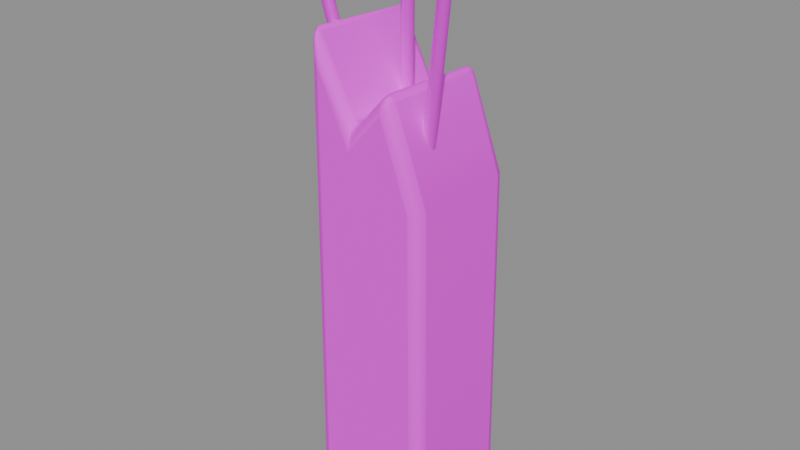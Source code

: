 # Source: deep_post_broken.blend  (saved by Blender 5.3.31; exported with 4.5.12 LTS)
import bpy
from mathutils import Matrix  # noqa: F401  (used for matrix-valued properties, if any)

bpy.ops.wm.read_factory_settings(use_empty=True)
scene = bpy.context.scene
scene.name = 'Asset | deep_post_broken'

# ---- collections
col_master___deep_post_broken = bpy.data.collections.new('MASTER | deep_post_broken'); scene.collection.children.link(col_master___deep_post_broken)

# ---- images (referenced by path relative to the original .blend; pixels are not part of the script)
import os
ASSET_DIR = os.environ.get("B2B_ASSET_DIR", "")  # directory of the original .blend (textures are referenced by path, not embedded)
HERE = os.path.dirname(os.path.abspath(__file__))  # packed textures are extracted next to this script under _unpacked/

def load_image(name, relpath, width, height, colorspace="sRGB"):
    """Load a texture the original file referenced (path relative to the .blend, or extracted next to this script)."""
    p = next((c for c in (os.path.join(HERE, relpath), os.path.join(ASSET_DIR, relpath)) if relpath and os.path.exists(c)), "")
    if p:
        img = bpy.data.images.load(p, check_existing=True)
        img.name = name
    else:  # same state as the original file: an image datablock whose file is absent (Cycles renders it pink)
        img = bpy.data.images.new(name, width, height)
        img.source = "FILE"
        img.filepath = "//" + (relpath or name)
    img.colorspace_settings.name = colorspace
    return img
img_sea_cabin_timber_8x8_512_png = load_image('sea_cabin_timber_8x8_512.png', 'sea_cabin_timber_8x8_512.png', 1024, 1024, 'sRGB')

# ---- materials (node trees are filled in below, after node groups)
mat_sea_matte = bpy.data.materials.new('SEA_Matte')
mat_sea_matte.roughness = 0.74
mat_sea_metal = bpy.data.materials.new('SEA_Metal')
mat_sea_metal.roughness = 0.42

# ---- material node trees
mat_sea_matte.use_nodes = True; mat_sea_matte.node_tree.nodes.clear()
_N = mat_sea_matte.node_tree.nodes; _L = mat_sea_matte.node_tree.links
n0 = _N.new('ShaderNodeBsdfPrincipled'); n0.name = 'Principled BSDF'; n0.location = (-200, 100)
n0.inputs[2].default_value = 0.74
n0.inputs[10].default_value = 0.005
n1 = _N.new('ShaderNodeOutputMaterial'); n1.name = 'Material Output'; n1.location = (200, 100)
n2 = _N.new('ShaderNodeUVMap'); n2.name = 'UV Map'; n2.location = (0, 0)
n2.width = 160
n2.uv_map = 'PaletteUV'
n3 = _N.new('ShaderNodeTexImage'); n3.name = 'Image Texture'; n3.location = (0, 0)
n3.image = img_sea_cabin_timber_8x8_512_png
n3.interpolation = 'Closest'
_L.new(n0.outputs[0], n1.inputs[0])
_L.new(n2.outputs[0], n3.inputs[0])
_L.new(n3.outputs[0], n0.inputs[0])
n1.is_active_output = True
mat_sea_metal.use_nodes = True; mat_sea_metal.node_tree.nodes.clear()
_N = mat_sea_metal.node_tree.nodes; _L = mat_sea_metal.node_tree.links
n0 = _N.new('ShaderNodeBsdfPrincipled'); n0.name = 'Principled BSDF'; n0.location = (-200, 100)
n0.inputs[1].default_value = 0.28
n0.inputs[2].default_value = 0.42
n0.inputs[10].default_value = 0.005
n1 = _N.new('ShaderNodeOutputMaterial'); n1.name = 'Material Output'; n1.location = (200, 100)
n2 = _N.new('ShaderNodeUVMap'); n2.name = 'UV Map'; n2.location = (0, 0)
n2.width = 160
n2.uv_map = 'PaletteUV'
n3 = _N.new('ShaderNodeTexImage'); n3.name = 'Image Texture'; n3.location = (0, 0)
n3.image = img_sea_cabin_timber_8x8_512_png
n3.interpolation = 'Closest'
_L.new(n0.outputs[0], n1.inputs[0])
_L.new(n2.outputs[0], n3.inputs[0])
_L.new(n3.outputs[0], n0.inputs[0])
n1.is_active_output = True

# ---- meshes
me_broken_lower_column = bpy.data.meshes.new('Broken lower column')
me_broken_lower_column.from_pydata([(-0.2004, -0.25, 0.0), (0.2996, -0.25, 0.0), (0.2836, -0.25, 1.39), (0.1396, -0.25, 1.79), (-0.008384, -0.25, 1.62), (-0.1884, -0.25, 1.96), (-0.1938, 0.25, 0.02929), (0.2932, 0.25, 0.02929), (0.2777, 0.25, 1.383), (0.1374, 0.25, 1.773), (-0.006754, 0.25, 1.607), (-0.1821, 0.25, 1.938)], [], [(0, 1, 2, 3, 4, 5), (11, 10, 9, 8, 7, 6), (1, 0, 6, 7), (2, 1, 7, 8), (3, 2, 8, 9), (4, 3, 9, 10), (5, 4, 10, 11), (0, 5, 11, 6)])
me_broken_lower_column.polygons.foreach_set('use_smooth', [True] * 8)
_uv = me_broken_lower_column.uv_layers.new(name='PaletteUV')
_uv.uv.foreach_set('vector', [0.4725, 0.9375, 0.455, 0.9678, 0.42, 0.9678, 0.4025, 0.9375, 0.42, 0.9072, 0.455, 0.9072, 0.4725, 0.9375, 0.455, 0.9678, 0.42, 0.9678, 0.4025, 0.9375, 0.42, 0.9072, 0.455, 0.9072, 0.4725, 0.9375, 0.4375, 0.9725, 0.4025, 0.9375, 0.4375, 0.9025, 0.4725, 0.9375, 0.4375, 0.9725, 0.4025, 0.9375, 0.4375, 0.9025, 0.4725, 0.9375, 0.4375, 0.9725, 0.4025, 0.9375, 0.4375, 0.9025, 0.4725, 0.9375, 0.4375, 0.9725, 0.4025, 0.9375, 0.4375, 0.9025, 0.4725, 0.9375, 0.4375, 0.9725, 0.4025, 0.9375, 0.4375, 0.9025, 0.4725, 0.9375, 0.4375, 0.9725, 0.4025, 0.9375, 0.4375, 0.9025])
me_broken_lower_column.materials.append(mat_sea_matte)
me_broken_lower_column.update()
me_exposed_column_steel = bpy.data.meshes.new('Exposed column steel')
me_exposed_column_steel.from_pydata([(-0.07507, -0.1044, 1.45), (-0.06398, -0.09859, 1.453), (-0.05728, -0.08777, 1.456), (-0.05677, -0.07487, 1.456), (-0.06259, -0.06334, 1.456), (-0.07317, -0.05628, 1.453), (-0.08569, -0.05557, 1.45), (-0.09679, -0.06141, 1.447), (-0.1035, -0.07223, 1.444), (-0.104, -0.08513, 1.444), (-0.09818, -0.09666, 1.444), (-0.08759, -0.1037, 1.447), (-0.3055, -0.1525, 2.34), (-0.2953, -0.1471, 2.343), (-0.2891, -0.1371, 2.345), (-0.2887, -0.1253, 2.346), (-0.294, -0.1147, 2.345), (-0.3038, -0.1082, 2.343), (-0.3153, -0.1075, 2.34), (-0.3255, -0.1129, 2.337), (-0.3316, -0.1229, 2.335), (-0.3321, -0.1347, 2.334), (-0.3268, -0.1453, 2.335), (-0.317, -0.1518, 2.337)], [], [(11, 10, 9, 8, 7, 6, 5, 4, 3, 2, 1, 0), (12, 13, 14, 15, 16, 17, 18, 19, 20, 21, 22, 23), (0, 1, 13, 12), (1, 2, 14, 13), (2, 3, 15, 14), (3, 4, 16, 15), (4, 5, 17, 16), (5, 6, 18, 17), (6, 7, 19, 18), (7, 8, 20, 19), (8, 9, 21, 20), (9, 10, 22, 21), (10, 11, 23, 22), (11, 0, 12, 23)])
me_exposed_column_steel.polygons.foreach_set('use_smooth', [True] * 14)
_uv = me_exposed_column_steel.uv_layers.new(name='PaletteUV')
_uv.uv.foreach_set('vector', [0.7225, 0.8125, 0.7178, 0.83, 0.705, 0.8428, 0.6875, 0.8475, 0.67, 0.8428, 0.6572, 0.83, 0.6525, 0.8125, 0.6572, 0.795, 0.67, 0.7822, 0.6875, 0.7775, 0.705, 0.7822, 0.7178, 0.795, 0.7225, 0.8125, 0.7178, 0.83, 0.705, 0.8428, 0.6875, 0.8475, 0.67, 0.8428, 0.6572, 0.83, 0.6525, 0.8125, 0.6572, 0.795, 0.67, 0.7822, 0.6875, 0.7775, 0.705, 0.7822, 0.7178, 0.795, 0.7225, 0.8125, 0.6875, 0.8475, 0.6525, 0.8125, 0.6875, 0.7775, 0.7225, 0.8125, 0.6875, 0.8475, 0.6525, 0.8125, 0.6875, 0.7775, 0.7225, 0.8125, 0.6875, 0.8475, 0.6525, 0.8125, 0.6875, 0.7775, 0.7225, 0.8125, 0.6875, 0.8475, 0.6525, 0.8125, 0.6875, 0.7775, 0.7225, 0.8125, 0.6875, 0.8475, 0.6525, 0.8125, 0.6875, 0.7775, 0.7225, 0.8125, 0.6875, 0.8475, 0.6525, 0.8125, 0.6875, 0.7775, 0.7225, 0.8125, 0.6875, 0.8475, 0.6525, 0.8125, 0.6875, 0.7775, 0.7225, 0.8125, 0.6875, 0.8475, 0.6525, 0.8125, 0.6875, 0.7775, 0.7225, 0.8125, 0.6875, 0.8475, 0.6525, 0.8125, 0.6875, 0.7775, 0.7225, 0.8125, 0.6875, 0.8475, 0.6525, 0.8125, 0.6875, 0.7775, 0.7225, 0.8125, 0.6875, 0.8475, 0.6525, 0.8125, 0.6875, 0.7775, 0.7225, 0.8125, 0.6875, 0.8475, 0.6525, 0.8125, 0.6875, 0.7775])
me_exposed_column_steel.materials.append(mat_sea_metal)
me_exposed_column_steel.update()
me_exposed_column_steel_001 = bpy.data.meshes.new('Exposed column steel.001')
me_exposed_column_steel_001.from_pydata([(0.1886, -0.05667, 1.45), (0.1759, -0.05536, 1.452), (0.1641, -0.06065, 1.453), (0.1566, -0.07113, 1.454), (0.1552, -0.08399, 1.453), (0.1603, -0.09577, 1.452), (0.1706, -0.1033, 1.45), (0.1834, -0.1046, 1.448), (0.1951, -0.09935, 1.447), (0.2027, -0.08887, 1.446), (0.2041, -0.07601, 1.447), (0.1989, -0.06423, 1.448), (0.3179, -0.1085, 2.34), (0.3062, -0.1073, 2.342), (0.2954, -0.1122, 2.343), (0.2884, -0.1218, 2.344), (0.2871, -0.1337, 2.343), (0.2919, -0.1445, 2.342), (0.3014, -0.1515, 2.34), (0.3131, -0.1527, 2.338), (0.3239, -0.1478, 2.337), (0.3308, -0.1382, 2.336), (0.3321, -0.1263, 2.337), (0.3274, -0.1155, 2.338)], [], [(11, 10, 9, 8, 7, 6, 5, 4, 3, 2, 1, 0), (12, 13, 14, 15, 16, 17, 18, 19, 20, 21, 22, 23), (0, 1, 13, 12), (1, 2, 14, 13), (2, 3, 15, 14), (3, 4, 16, 15), (4, 5, 17, 16), (5, 6, 18, 17), (6, 7, 19, 18), (7, 8, 20, 19), (8, 9, 21, 20), (9, 10, 22, 21), (10, 11, 23, 22), (11, 0, 12, 23)])
me_exposed_column_steel_001.polygons.foreach_set('use_smooth', [True] * 14)
_uv = me_exposed_column_steel_001.uv_layers.new(name='PaletteUV')
_uv.uv.foreach_set('vector', [0.7225, 0.8125, 0.7178, 0.83, 0.705, 0.8428, 0.6875, 0.8475, 0.67, 0.8428, 0.6572, 0.83, 0.6525, 0.8125, 0.6572, 0.795, 0.67, 0.7822, 0.6875, 0.7775, 0.705, 0.7822, 0.7178, 0.795, 0.7225, 0.8125, 0.7178, 0.83, 0.705, 0.8428, 0.6875, 0.8475, 0.67, 0.8428, 0.6572, 0.83, 0.6525, 0.8125, 0.6572, 0.795, 0.67, 0.7822, 0.6875, 0.7775, 0.705, 0.7822, 0.7178, 0.795, 0.7225, 0.8125, 0.6875, 0.8475, 0.6525, 0.8125, 0.6875, 0.7775, 0.7225, 0.8125, 0.6875, 0.8475, 0.6525, 0.8125, 0.6875, 0.7775, 0.7225, 0.8125, 0.6875, 0.8475, 0.6525, 0.8125, 0.6875, 0.7775, 0.7225, 0.8125, 0.6875, 0.8475, 0.6525, 0.8125, 0.6875, 0.7775, 0.7225, 0.8125, 0.6875, 0.8475, 0.6525, 0.8125, 0.6875, 0.7775, 0.7225, 0.8125, 0.6875, 0.8475, 0.6525, 0.8125, 0.6875, 0.7775, 0.7225, 0.8125, 0.6875, 0.8475, 0.6525, 0.8125, 0.6875, 0.7775, 0.7225, 0.8125, 0.6875, 0.8475, 0.6525, 0.8125, 0.6875, 0.7775, 0.7225, 0.8125, 0.6875, 0.8475, 0.6525, 0.8125, 0.6875, 0.7775, 0.7225, 0.8125, 0.6875, 0.8475, 0.6525, 0.8125, 0.6875, 0.7775, 0.7225, 0.8125, 0.6875, 0.8475, 0.6525, 0.8125, 0.6875, 0.7775, 0.7225, 0.8125, 0.6875, 0.8475, 0.6525, 0.8125, 0.6875, 0.7775])
me_exposed_column_steel_001.materials.append(mat_sea_metal)
me_exposed_column_steel_001.update()
me_exposed_column_steel_002 = bpy.data.meshes.new('Exposed column steel.002')
me_exposed_column_steel_002.from_pydata([(-0.02086, 0.1056, 1.45), (-0.03127, 0.1133, 1.451), (-0.04411, 0.1147, 1.452), (-0.05596, 0.1095, 1.452), (-0.06363, 0.09905, 1.452), (-0.06508, 0.08621, 1.451), (-0.05991, 0.07438, 1.45), (-0.0495, 0.06674, 1.449), (-0.03665, 0.06533, 1.448), (-0.02481, 0.07053, 1.448), (-0.01713, 0.08095, 1.448), (-0.01569, 0.09379, 1.449), (0.01758, 0.05437, 2.34), (0.008005, 0.0614, 2.341), (-0.003815, 0.0627, 2.341), (-0.01471, 0.05791, 2.342), (-0.02177, 0.04833, 2.341), (-0.0231, 0.03651, 2.341), (-0.01834, 0.02563, 2.34), (-0.008772, 0.0186, 2.339), (0.003047, 0.0173, 2.339), (0.01395, 0.02209, 2.338), (0.02101, 0.03167, 2.339), (0.02234, 0.04349, 2.339)], [], [(11, 10, 9, 8, 7, 6, 5, 4, 3, 2, 1, 0), (12, 13, 14, 15, 16, 17, 18, 19, 20, 21, 22, 23), (0, 1, 13, 12), (1, 2, 14, 13), (2, 3, 15, 14), (3, 4, 16, 15), (4, 5, 17, 16), (5, 6, 18, 17), (6, 7, 19, 18), (7, 8, 20, 19), (8, 9, 21, 20), (9, 10, 22, 21), (10, 11, 23, 22), (11, 0, 12, 23)])
me_exposed_column_steel_002.polygons.foreach_set('use_smooth', [True] * 14)
_uv = me_exposed_column_steel_002.uv_layers.new(name='PaletteUV')
_uv.uv.foreach_set('vector', [0.7225, 0.8125, 0.7178, 0.83, 0.705, 0.8428, 0.6875, 0.8475, 0.67, 0.8428, 0.6572, 0.83, 0.6525, 0.8125, 0.6572, 0.795, 0.67, 0.7822, 0.6875, 0.7775, 0.705, 0.7822, 0.7178, 0.795, 0.7225, 0.8125, 0.7178, 0.83, 0.705, 0.8428, 0.6875, 0.8475, 0.67, 0.8428, 0.6572, 0.83, 0.6525, 0.8125, 0.6572, 0.795, 0.67, 0.7822, 0.6875, 0.7775, 0.705, 0.7822, 0.7178, 0.795, 0.7225, 0.8125, 0.6875, 0.8475, 0.6525, 0.8125, 0.6875, 0.7775, 0.7225, 0.8125, 0.6875, 0.8475, 0.6525, 0.8125, 0.6875, 0.7775, 0.7225, 0.8125, 0.6875, 0.8475, 0.6525, 0.8125, 0.6875, 0.7775, 0.7225, 0.8125, 0.6875, 0.8475, 0.6525, 0.8125, 0.6875, 0.7775, 0.7225, 0.8125, 0.6875, 0.8475, 0.6525, 0.8125, 0.6875, 0.7775, 0.7225, 0.8125, 0.6875, 0.8475, 0.6525, 0.8125, 0.6875, 0.7775, 0.7225, 0.8125, 0.6875, 0.8475, 0.6525, 0.8125, 0.6875, 0.7775, 0.7225, 0.8125, 0.6875, 0.8475, 0.6525, 0.8125, 0.6875, 0.7775, 0.7225, 0.8125, 0.6875, 0.8475, 0.6525, 0.8125, 0.6875, 0.7775, 0.7225, 0.8125, 0.6875, 0.8475, 0.6525, 0.8125, 0.6875, 0.7775, 0.7225, 0.8125, 0.6875, 0.8475, 0.6525, 0.8125, 0.6875, 0.7775, 0.7225, 0.8125, 0.6875, 0.8475, 0.6525, 0.8125, 0.6875, 0.7775])
me_exposed_column_steel_002.materials.append(mat_sea_metal)
me_exposed_column_steel_002.update()

# ---- objects
ob_broken_lower_column = bpy.data.objects.new('Broken lower column', me_broken_lower_column)
ob_exposed_column_steel = bpy.data.objects.new('Exposed column steel', me_exposed_column_steel)
ob_exposed_column_steel_001 = bpy.data.objects.new('Exposed column steel.001', me_exposed_column_steel_001)
ob_exposed_column_steel_002 = bpy.data.objects.new('Exposed column steel.002', me_exposed_column_steel_002)

# ---- transforms, parenting, visibility, modifiers, constraints
ob_broken_lower_column.location = (0.0, 0.0, 0.0)
_m = ob_broken_lower_column.modifiers.new('Real edge rounding', 'BEVEL')
_m.width = 0.045
_m.width_pct = 0.045
_m.segments = 3
_m.harden_normals = True
_m = ob_broken_lower_column.modifiers.new('Weighted surface normals', 'WEIGHTED_NORMAL')
_m.keep_sharp = True
ob_exposed_column_steel.location = (0.0, 0.0, 0.0)
_m = ob_exposed_column_steel.modifiers.new('Real edge rounding', 'BEVEL')
_m.width = 0.005
_m.width_pct = 0.005
_m.segments = 3
_m.harden_normals = True
_m = ob_exposed_column_steel.modifiers.new('Weighted surface normals', 'WEIGHTED_NORMAL')
_m.keep_sharp = True
ob_exposed_column_steel_001.location = (0.0, 0.0, 0.0)
_m = ob_exposed_column_steel_001.modifiers.new('Real edge rounding', 'BEVEL')
_m.width = 0.005
_m.width_pct = 0.005
_m.segments = 3
_m.harden_normals = True
_m = ob_exposed_column_steel_001.modifiers.new('Weighted surface normals', 'WEIGHTED_NORMAL')
_m.keep_sharp = True
ob_exposed_column_steel_002.location = (0.0, 0.0, 0.0)
_m = ob_exposed_column_steel_002.modifiers.new('Real edge rounding', 'BEVEL')
_m.width = 0.005
_m.width_pct = 0.005
_m.segments = 3
_m.harden_normals = True
_m = ob_exposed_column_steel_002.modifiers.new('Weighted surface normals', 'WEIGHTED_NORMAL')
_m.keep_sharp = True

# ---- collection membership
col_master___deep_post_broken.objects.link(ob_broken_lower_column)
col_master___deep_post_broken.objects.link(ob_exposed_column_steel)
col_master___deep_post_broken.objects.link(ob_exposed_column_steel_001)
col_master___deep_post_broken.objects.link(ob_exposed_column_steel_002)

# ---- scene / render settings (as saved in the file)
scene.frame_start = 1; scene.frame_end = 250; scene.frame_set(1)
scene.render.engine = 'BLENDER_EEVEE_NEXT'
scene.render.image_settings.exr_codec = 'NONE'
scene.render.use_bake_clear = False
scene.render.bake_margin = 0
scene.render.bake_bias = 0.0
scene.render.bake_samples = 0
scene.render.simplify_subdivision_render = 0
scene.render.simplify_child_particles_render = 0.0
scene.render.compositor_device = 'GPU'
scene.eevee.use_volume_custom_range = False
scene.eevee.gtao_distance = 0.0
scene.eevee.use_fast_gi = False
scene.eevee.fast_gi_thickness_near = 0.1
scene.eevee.fast_gi_thickness_far = 0.0
scene.eevee.ray_tracing_options.screen_trace_thickness = 0.1
bpy.context.view_layer.update()

# ---- added for rendering (the .blend has no active camera and no usable light): camera, sun + grey world if the file has none
cam_auto = bpy.data.cameras.new('AutoCamera')
cam_auto.lens = 50.0
cam_auto.sensor_width = 36.0
cam_auto.clip_end = 1000.0
ob_auto_camera = bpy.data.objects.new('AutoCamera', cam_auto)
scene.collection.objects.link(ob_auto_camera)
ob_auto_camera.location = (2.29912, -2.75851, 3.0126)
ob_auto_camera.rotation_euler = (1.09748, -7.21219e-08, 0.694738)
scene.camera = ob_auto_camera
light_auto_sun = bpy.data.lights.new('AutoSun', 'SUN')
light_auto_sun.energy = 3.0
light_auto_sun.angle = 0.0523599
ob_auto_sun = bpy.data.objects.new('AutoSun', light_auto_sun)
scene.collection.objects.link(ob_auto_sun)
ob_auto_sun.rotation_euler = (0.872665, 0.174533, 0.523599)
if scene.world is None:
    world_auto = bpy.data.worlds.new('AutoWorld')
    world_auto.color = (0.3, 0.3, 0.3)
    scene.world = world_auto
bpy.context.view_layer.update()
